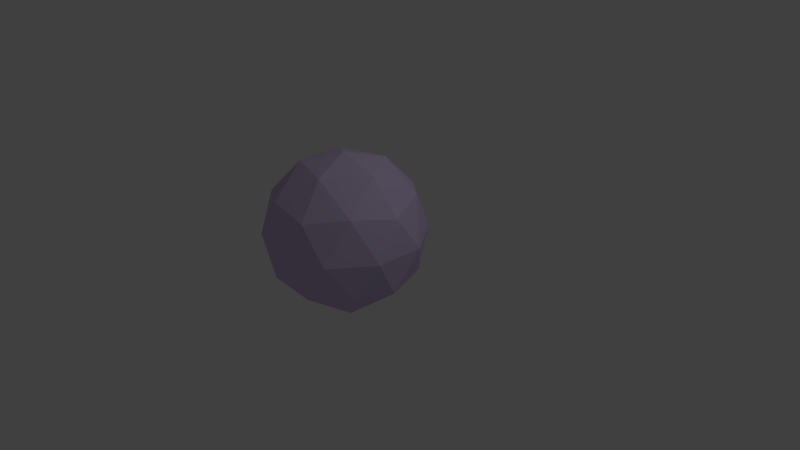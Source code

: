 # Source: Astroid.blend  (saved by Blender 2.78.0; exported with 4.5.12 LTS)
import bpy
from mathutils import Matrix  # noqa: F401  (used for matrix-valued properties, if any)

bpy.ops.wm.read_factory_settings(use_empty=True)
scene = bpy.context.scene
scene.name = 'Scene'

# ---- collections
col_collection_1 = bpy.data.collections.new('Collection 1'); scene.collection.children.link(col_collection_1)

# ---- materials (node trees are filled in below, after node groups)
mat_material_001 = bpy.data.materials.new('Material.001')
mat_material_001.alpha_threshold = 0.0
mat_material_001.use_transparent_shadow = False
mat_material_001.diffuse_color = (0.6418, 0.5395, 0.8, 1.0)
mat_material_001.roughness = 0.5

# ---- material node trees

# ---- world
world_world = bpy.data.worlds.new('World'); scene.world = world_world
world_world.color = (0.05088, 0.05088, 0.05088)
world_world.use_sun_shadow = False
world_world.sun_shadow_jitter_overblur = 0.0
world_world.cycles.sampling_method = 'MANUAL'

# ---- cameras
cam_camera = bpy.data.cameras.new('Camera')
cam_camera.clip_end = 100.0
cam_camera.lens = 35.0
cam_camera.sensor_width = 32.0
cam_camera.sensor_height = 18.0
cam_camera.ortho_scale = 7.314
cam_camera.dof.focus_distance = 0.0
cam_camera.dof.aperture_fstop = 128.0

# ---- lights
light_lamp = bpy.data.lights.new('Lamp', 'POINT')
light_lamp.transmission_factor = 0.0
light_lamp.cutoff_distance = 30.0
light_lamp.energy = 100.0
light_lamp.shadow_buffer_clip_start = 1.001
light_lamp.shadow_soft_size = 0.1
light_lamp.shadow_maximum_resolution = 0.006
light_lamp.use_absolute_resolution = True

# ---- meshes
me_icosphere = bpy.data.meshes.new('Icosphere')
me_icosphere.from_pydata([(0.0, 0.0, -1.0), (0.7236, -0.5257, -0.4472), (-0.2764, -0.8506, -0.4472), (-0.8944, 0.0, -0.4472), (-0.2764, 0.8506, -0.4472), (0.7236, 0.5257, -0.4472), (0.2764, -0.8506, 0.4472), (-0.7236, -0.5257, 0.4472), (-0.7236, 0.5257, 0.4472), (0.2764, 0.8506, 0.4472), (0.8944, 0.0, 0.4472), (0.0, 0.0, 1.0), (-0.1625, -0.5, -0.8507), (0.4253, -0.309, -0.8507), (0.2629, -0.809, -0.5257), (0.8506, 0.0, -0.5257), (0.4253, 0.309, -0.8507), (-0.5257, 0.0, -0.8507), (-0.6882, -0.5, -0.5257), (-0.1625, 0.5, -0.8507), (-0.6882, 0.5, -0.5257), (0.2629, 0.809, -0.5257), (0.9511, -0.309, 0.0), (0.9511, 0.309, 0.0), (0.0, -1.0, 0.0), (0.5878, -0.809, 0.0), (-0.9511, -0.309, 0.0), (-0.5878, -0.809, 0.0), (-0.5878, 0.809, 0.0), (-0.9511, 0.309, 0.0), (0.5878, 0.809, 0.0), (0.0, 1.0, 0.0), (0.6882, -0.5, 0.5257), (-0.2629, -0.809, 0.5257), (-0.8506, 0.0, 0.5257), (-0.2629, 0.809, 0.5257), (0.6882, 0.5, 0.5257), (0.1625, -0.5, 0.8507), (0.5257, 0.0, 0.8507), (-0.4253, -0.309, 0.8507), (-0.4253, 0.309, 0.8507), (0.1625, 0.5, 0.8507)], [], [(0, 13, 12), (1, 13, 15), (0, 12, 17), (0, 17, 19), (0, 19, 16), (1, 15, 22), (2, 14, 24), (3, 18, 26), (4, 20, 28), (5, 21, 30), (1, 22, 25), (2, 24, 27), (3, 26, 29), (4, 28, 31), (5, 30, 23), (6, 32, 37), (7, 33, 39), (8, 34, 40), (9, 35, 41), (10, 36, 38), (38, 41, 11), (38, 36, 41), (36, 9, 41), (41, 40, 11), (41, 35, 40), (35, 8, 40), (40, 39, 11), (40, 34, 39), (34, 7, 39), (39, 37, 11), (39, 33, 37), (33, 6, 37), (37, 38, 11), (37, 32, 38), (32, 10, 38), (23, 36, 10), (23, 30, 36), (30, 9, 36), (31, 35, 9), (31, 28, 35), (28, 8, 35), (29, 34, 8), (29, 26, 34), (26, 7, 34), (27, 33, 7), (27, 24, 33), (24, 6, 33), (25, 32, 6), (25, 22, 32), (22, 10, 32), (30, 31, 9), (30, 21, 31), (21, 4, 31), (28, 29, 8), (28, 20, 29), (20, 3, 29), (26, 27, 7), (26, 18, 27), (18, 2, 27), (24, 25, 6), (24, 14, 25), (14, 1, 25), (22, 23, 10), (22, 15, 23), (15, 5, 23), (16, 21, 5), (16, 19, 21), (19, 4, 21), (19, 20, 4), (19, 17, 20), (17, 3, 20), (17, 18, 3), (17, 12, 18), (12, 2, 18), (15, 16, 5), (15, 13, 16), (13, 0, 16), (12, 14, 2), (12, 13, 14), (13, 1, 14)])
me_icosphere.materials.append(mat_material_001)
me_icosphere.use_remesh_preserve_volume = False
me_icosphere.use_remesh_preserve_attributes = False
me_icosphere.use_mirror_vertex_groups = False
me_icosphere.update()

# ---- objects
ob_icosphere = bpy.data.objects.new('Icosphere', me_icosphere)
ob_lamp = bpy.data.objects.new('Lamp', light_lamp)
ob_camera = bpy.data.objects.new('Camera', cam_camera)

# ---- transforms, parenting, visibility, modifiers, constraints
ob_icosphere.location = (0.2301, -0.5643, 0.6335)
ob_icosphere.lineart.crease_threshold = 0.0
ob_lamp.location = (4.076, 1.005, 5.904)
ob_lamp.rotation_euler = (0.6503, 0.05522, 1.866)
ob_lamp.lock_rotations_4d = False
ob_lamp.empty_display_type = 'ARROWS'
ob_lamp.color = (0.0, 0.0, 0.0, 0.0)
ob_lamp.lineart.crease_threshold = 0.0
ob_camera.location = (7.481, -6.508, 5.344)
ob_camera.rotation_euler = (1.109, 0.0, 0.8149)
ob_camera.lock_rotations_4d = False
ob_camera.empty_display_type = 'ARROWS'
ob_camera.color = (0.0, 0.0, 0.0, 0.0)
ob_camera.display_type = 'WIRE'
ob_camera.lineart.crease_threshold = 0.0

# ---- collection membership
col_collection_1.objects.link(ob_icosphere)
col_collection_1.objects.link(ob_lamp)
col_collection_1.objects.link(ob_camera)

# ---- scene / render settings (as saved in the file)
scene.camera = ob_camera
scene.frame_start = 1; scene.frame_end = 250; scene.frame_set(1)
scene.render.engine = 'BLENDER_EEVEE_NEXT'
scene.render.resolution_percentage = 50
scene.render.dither_intensity = 0.0
scene.cycles.use_denoising = False
scene.cycles.samples = 128
scene.cycles.sampling_pattern = 'TABULATED_SOBOL'
scene.cycles.light_sampling_threshold = 0.0
scene.cycles.use_adaptive_sampling = False
scene.cycles.use_light_tree = False
scene.cycles.blur_glossy = 0.0
scene.cycles.sample_clamp_indirect = 0.0
scene.view_settings.view_transform = 'Standard'
bpy.context.view_layer.update()
